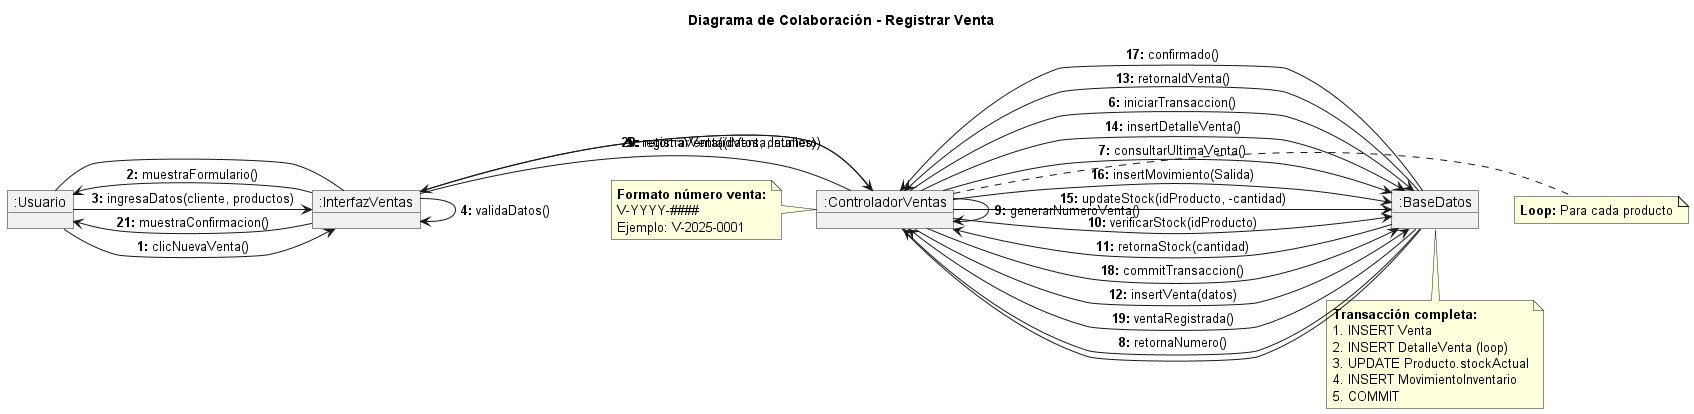

The diagram above was rendered by PlantUML. Its source (embedded in the PNG):
@startuml Colaboracion_Registrar_Venta

title Diagrama de Colaboración - Registrar Venta

object ":Usuario" as Usuario
object ":InterfazVentas" as UI
object ":ControladorVentas" as Controller
object ":BaseDatos" as BD

Usuario -- UI
UI -- Controller
Controller -- BD

Usuario -> UI : **1:** clicNuevaVenta()
UI -> Usuario : **2:** muestraFormulario()
Usuario -> UI : **3:** ingresaDatos(cliente, productos)
UI -> UI : **4:** validaDatos()
UI -> Controller : **5:** registrarVenta(datos, detalles)
Controller -> BD : **6:** iniciarTransaccion()
Controller -> BD : **7:** consultarUltimaVenta()
BD -> Controller : **8:** retornaNumero()
Controller -> Controller : **9:** generarNumeroVenta()

note right of Controller
  **Loop:** Para cada producto
end note

Controller -> BD : **10:** verificarStock(idProducto)
BD -> Controller : **11:** retornaStock(cantidad)
Controller -> BD : **12:** insertVenta(datos)
BD -> Controller : **13:** retornaIdVenta()
Controller -> BD : **14:** insertDetalleVenta()
Controller -> BD : **15:** updateStock(idProducto, -cantidad)
Controller -> BD : **16:** insertMovimiento(Salida)
BD -> Controller : **17:** confirmado()
Controller -> BD : **18:** commitTransaccion()
BD -> Controller : **19:** ventaRegistrada()
Controller -> UI : **20:** retornaVenta(idVenta, numero)
UI -> Usuario : **21:** muestraConfirmacion()

note bottom of BD
  <b>Transacción completa:</b>
  1. INSERT Venta
  2. INSERT DetalleVenta (loop)
  3. UPDATE Producto.stockActual
  4. INSERT MovimientoInventario
  5. COMMIT
end note

note left of Controller
  <b>Formato número venta:</b>
  V-YYYY-####
  Ejemplo: V-2025-0001
end note

@enduml